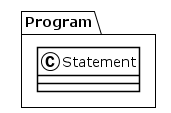

The diagram above was rendered by PlantUML. Its source (embedded in the PNG):
@startuml
!theme plain
package Program {
class Statement {
}
}
@enduml